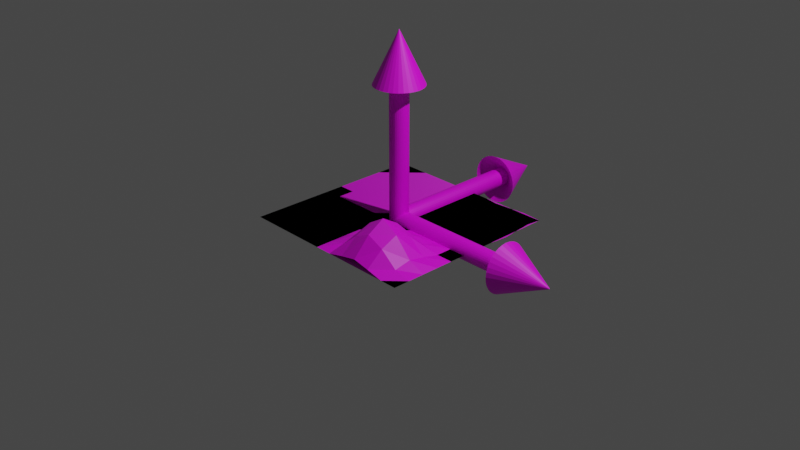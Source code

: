 # Source: test.blend  (saved by Blender 2.92.15; exported with 4.5.12 LTS)
import bpy
from mathutils import Matrix  # noqa: F401  (used for matrix-valued properties, if any)

bpy.ops.wm.read_factory_settings(use_empty=True)
scene = bpy.context.scene
scene.name = 'Scene'

# ---- collections
col_collection = bpy.data.collections.new('Collection'); scene.collection.children.link(col_collection)

# ---- images (referenced by path relative to the original .blend; pixels are not part of the script)
import os
ASSET_DIR = os.environ.get("B2B_ASSET_DIR", "")  # directory of the original .blend (textures are referenced by path, not embedded)
HERE = os.path.dirname(os.path.abspath(__file__))  # packed textures are extracted next to this script under _unpacked/

def load_image(name, relpath, width, height, colorspace="sRGB"):
    """Load a texture the original file referenced (path relative to the .blend, or extracted next to this script)."""
    p = next((c for c in (os.path.join(HERE, relpath), os.path.join(ASSET_DIR, relpath)) if relpath and os.path.exists(c)), "")
    if p:
        img = bpy.data.images.load(p, check_existing=True)
        img.name = name
    else:  # same state as the original file: an image datablock whose file is absent (Cycles renders it pink)
        img = bpy.data.images.new(name, width, height)
        img.source = "FILE"
        img.filepath = "//" + (relpath or name)
    img.colorspace_settings.name = colorspace
    return img
img_normalstestdiffuse = load_image('NormalsTestDiffuse', 'NormalsTestDiffuse.png', 1024, 1024, 'sRGB')
img_normalstestnormals = load_image('NormalsTestNormals', 'NormalsTestNormals.png', 1024, 1024, 'sRGB')
img_uvtest = load_image('UVTest', 'UVTest.png', 1024, 1024, 'sRGB')
img_axistexture = load_image('AxisTexture', 'AxisTexture.png', 1024, 1024, 'sRGB')

# ---- materials (node trees are filled in below, after node groups)
mat_material = bpy.data.materials.new('Material')
mat_material.use_transparent_shadow = False
mat_uvmaterial = bpy.data.materials.new('UvMaterial')
mat_uvmaterial.use_transparent_shadow = False
mat_axismaterial = bpy.data.materials.new('AxisMaterial')
mat_axismaterial.use_transparent_shadow = False

# ---- material node trees
mat_material.use_nodes = True; mat_material.node_tree.nodes.clear()
_N = mat_material.node_tree.nodes; _L = mat_material.node_tree.links
n0 = _N.new('ShaderNodeOutputMaterial'); n0.name = 'Material Output'; n0.location = (300, 300)
n1 = _N.new('ShaderNodeTexImage'); n1.name = 'Image Texture'; n1.location = (-370, 164)
n1.image = img_normalstestdiffuse
n2 = _N.new('ShaderNodeBsdfPrincipled'); n2.name = 'Principled BSDF'; n2.location = (10, 300)
n2.distribution = 'GGX'
n2.subsurface_method = 'BURLEY'
n2.inputs[3].default_value = 1.45
n2.inputs[27].default_value = (0.0, 0.0, 0.0, 1.0)
n2.inputs[28].default_value = 1.0
n3 = _N.new('ShaderNodeTexImage'); n3.name = 'Image Texture.001'; n3.location = (-600, -143)
n3.image = img_normalstestnormals
n4 = _N.new('ShaderNodeNormalMap'); n4.name = 'Normal Map'; n4.location = (-297, -140)
_L.new(n2.outputs[0], n0.inputs[0])
_L.new(n1.outputs[0], n2.inputs[0])
_L.new(n3.outputs[0], n4.inputs[1])
_L.new(n4.outputs[0], n2.inputs[5])
n0.is_active_output = True
mat_uvmaterial.use_nodes = True; mat_uvmaterial.node_tree.nodes.clear()
_N = mat_uvmaterial.node_tree.nodes; _L = mat_uvmaterial.node_tree.links
n0 = _N.new('ShaderNodeOutputMaterial'); n0.name = 'Material Output'; n0.location = (300, 300)
n1 = _N.new('ShaderNodeTexImage'); n1.name = 'Image Texture'; n1.location = (-484, 342)
n1.image = img_uvtest
n2 = _N.new('ShaderNodeBsdfPrincipled'); n2.name = 'Principled BSDF'; n2.location = (10, 300)
n2.distribution = 'GGX'
n2.subsurface_method = 'BURLEY'
n2.inputs[3].default_value = 1.45
n2.inputs[27].default_value = (0.0, 0.0, 0.0, 1.0)
n2.inputs[28].default_value = 1.0
_L.new(n2.outputs[0], n0.inputs[0])
_L.new(n1.outputs[0], n2.inputs[0])
n0.is_active_output = True
mat_axismaterial.use_nodes = True; mat_axismaterial.node_tree.nodes.clear()
_N = mat_axismaterial.node_tree.nodes; _L = mat_axismaterial.node_tree.links
n0 = _N.new('ShaderNodeBsdfPrincipled'); n0.name = 'Principled BSDF'; n0.location = (10, 300)
n0.distribution = 'GGX'
n0.subsurface_method = 'BURLEY'
n0.inputs[3].default_value = 1.45
n0.inputs[27].default_value = (0.0, 0.0, 0.0, 1.0)
n0.inputs[28].default_value = 1.0
n1 = _N.new('ShaderNodeOutputMaterial'); n1.name = 'Material Output'; n1.location = (300, 300)
n2 = _N.new('ShaderNodeTexImage'); n2.name = 'Image Texture'; n2.location = (-408, 218)
n2.image = img_axistexture
_L.new(n0.outputs[0], n1.inputs[0])
_L.new(n2.outputs[0], n0.inputs[0])
n1.is_active_output = True

# ---- world
world_world = bpy.data.worlds.new('World'); scene.world = world_world
world_world.use_nodes = True; world_world.node_tree.nodes.clear()
_N = world_world.node_tree.nodes; _L = world_world.node_tree.links
n0 = _N.new('ShaderNodeOutputWorld'); n0.name = 'World Output'; n0.location = (300, 300)
n1 = _N.new('ShaderNodeBackground'); n1.name = 'Background'; n1.location = (10, 300)
n1.inputs[0].default_value = (0.05088, 0.05088, 0.05088, 1.0)
_L.new(n1.outputs[0], n0.inputs[0])
n0.is_active_output = True
world_world.color = (0.05088, 0.05088, 0.05088)
world_world.use_sun_shadow = False
world_world.sun_shadow_jitter_overblur = 0.0

# ---- cameras
cam_camera = bpy.data.cameras.new('Camera')
cam_camera.clip_end = 100.0
cam_camera.ortho_scale = 7.314

# ---- lights
light_light = bpy.data.lights.new('Light', 'POINT')
light_light.transmission_factor = 0.0
light_light.energy = 1000.0
light_light.shadow_soft_size = 0.1
light_light.shadow_maximum_resolution = 0.006
light_light.use_absolute_resolution = True

# ---- meshes
me_plane_001 = bpy.data.meshes.new('Plane.001')
me_plane_001.from_pydata([(-1.0, -1.0, 0.0), (1.0, -1.0, 0.0), (-1.0, 1.0, 0.0), (1.0, 1.0, 0.0)], [], [(0, 1, 3, 2)])
_uv = me_plane_001.uv_layers.new(name='UVMap')
_uv.uv.foreach_set('vector', [0.0, 0.0, 1.0, 0.0, 1.0, 1.0, 0.0, 1.0])
me_plane_001.materials.append(mat_material)
me_plane_001.use_remesh_fix_poles = True
me_plane_001.use_remesh_preserve_attributes = False
me_plane_001.use_mirror_vertex_groups = False
me_plane_001.update()
me_plane = bpy.data.meshes.new('Plane')
me_plane.from_pydata([(-1.0, -1.0, 0.0), (1.0, -1.0, 0.0), (-1.0, 1.0, 0.0), (1.0, 1.0, 0.0), (-1.0, 0.8182, 0.0), (-1.0, 0.6364, 0.0), (-1.0, 0.4545, 0.0), (-1.0, 0.2727, 0.0), (-1.0, 0.09091, 0.0), (-1.0, -0.09091, 0.0), (-1.0, -0.2727, 0.0), (-1.0, -0.4545, 0.0), (-1.0, -0.6364, 0.0), (-1.0, -0.8182, 0.0), (-0.8182, -1.0, 0.0), (-0.6364, -1.0, 0.0), (-0.4545, -1.0, 0.0), (-0.2727, -1.0, 0.0), (-0.09091, -1.0, 0.0), (0.09091, -1.0, 0.0), (0.2727, -1.0, 0.04226), (0.4545, -1.0, 0.07775), (0.6364, -1.0, 0.04226), (0.8182, -1.0, 0.0), (1.0, -0.8182, 0.0), (1.0, -0.6364, 0.0), (1.0, -0.4545, 0.0), (1.0, -0.2727, 0.0), (1.0, -0.09091, 0.0), (1.0, 0.09091, 0.0), (1.0, 0.2727, 0.0), (1.015, 0.4871, 0.0), (0.9953, 0.6947, 0.0), (0.9827, 0.8493, 0.0), (0.7857, 1.015, 0.0), (0.578, 0.9953, 0.0), (0.4234, 0.9827, 0.0), (0.2727, 1.0, 0.0), (0.09091, 1.0, 0.0), (-0.09091, 1.0, 0.0), (-0.2727, 1.0, 0.0), (-0.4545, 1.0, 0.0), (-0.6364, 1.0, 0.0), (-0.8182, 1.0, 0.0), (-0.8182, -0.8182, 0.0), (-0.8182, -0.6364, 0.0), (-0.8182, -0.4545, 0.0), (-0.8182, -0.2727, 0.0), (-0.8182, -0.09091, 0.0), (-0.8182, 0.09091, 0.0), (-0.8182, 0.2727, -0.03096), (-0.8182, 0.4545, -0.05697), (-0.8182, 0.6364, -0.03096), (-0.8182, 0.8182, 0.0), (-0.6364, -0.8182, 0.0), (-0.6364, -0.6364, 0.0), (-0.6364, -0.4545, 0.0), (-0.6364, -0.2727, 0.0), (-0.6364, -0.09091, 0.0), (-0.6364, 0.09091, -0.03096), (-0.6364, 0.2727, -0.1384), (-0.6364, 0.4545, -0.1978), (-0.6364, 0.6364, -0.1384), (-0.6364, 0.8182, -0.03096), (-0.4545, -0.8182, 0.0), (-0.4545, -0.6364, 0.0), (-0.4545, -0.4545, 0.0), (-0.4545, -0.2727, 0.0), (-0.4545, -0.09091, 0.0), (-0.4545, 0.09091, -0.05697), (-0.4545, 0.2727, -0.1978), (-0.4545, 0.4545, -0.2776), (-0.4545, 0.6364, -0.1978), (-0.4545, 0.8182, -0.05697), (-0.2727, -0.8182, 0.0), (-0.2727, -0.6364, 0.0), (-0.2727, -0.4545, 0.0), (-0.2727, -0.2727, 0.0), (-0.2727, -0.09091, 0.0), (-0.2727, 0.09091, -0.03096), (-0.2727, 0.2727, -0.1384), (-0.2727, 0.4545, -0.1978), (-0.2727, 0.6364, -0.1384), (-0.2727, 0.8182, -0.03096), (-0.09091, -0.8182, 0.0), (-0.09091, -0.6364, 0.0), (-0.09091, -0.4545, 0.0), (-0.09091, -0.2727, 0.0), (-0.09091, -0.09091, 0.0), (-0.09091, 0.09091, 0.0), (-0.09091, 0.2727, -0.03096), (-0.09091, 0.4545, -0.05697), (-0.09091, 0.6364, -0.03096), (-0.09091, 0.8182, 0.0), (0.09091, -0.8182, 0.04226), (0.09091, -0.6364, 0.07775), (0.09091, -0.4545, 0.04226), (0.09091, -0.2727, 0.0), (0.09091, -0.09091, 0.0), (0.09091, 0.09091, 0.0), (0.09091, 0.2727, 0.0), (0.09091, 0.4545, 0.0), (0.09091, 0.6364, 0.0), (0.09091, 0.8182, 0.0), (0.2727, -0.8182, 0.1888), (0.2727, -0.6364, 0.2699), (0.2727, -0.4545, 0.1888), (0.2727, -0.2727, 0.04226), (0.2727, -0.09091, 0.0), (0.2727, 0.09091, 0.0), (0.2727, 0.2727, 0.0), (0.29, 0.4234, 0.0), (0.2774, 0.578, 0.0), (0.2582, 0.7857, 0.0), (0.4545, -0.8182, 0.2699), (0.4545, -0.6364, 0.3789), (0.4545, -0.4545, 0.2699), (0.4545, -0.2727, 0.07775), (0.4545, -0.09091, 0.0), (0.4545, 0.09091, 0.0), (0.4871, 0.2582, 0.0), (0.5377, 0.3989, 0.0), (0.4823, 0.5399, 0.0), (0.3989, 0.7351, 0.0), (0.6364, -0.8182, 0.1888), (0.6364, -0.6364, 0.2699), (0.6364, -0.4545, 0.1888), (0.6364, -0.2727, 0.04226), (0.6364, -0.09091, 0.0), (0.6364, 0.09091, 0.0), (0.6947, 0.2774, 0.0), (0.7329, 0.4823, 0.0), (0.6364, 0.6364, 0.0), (0.5399, 0.7905, 0.0), (0.8182, -0.8182, 0.04226), (0.8182, -0.6364, 0.07775), (0.8182, -0.4545, 0.04226), (0.8182, -0.2727, 0.0), (0.8182, -0.09091, 0.0), (0.8182, 0.09091, 0.0), (0.8493, 0.29, 0.0), (0.8738, 0.5377, 0.0), (0.7905, 0.7329, 0.0), (0.7351, 0.8738, 0.0)], [], [(143, 33, 3, 34), (4, 53, 43, 2), (53, 63, 42, 43), (63, 73, 41, 42), (73, 83, 40, 41), (83, 93, 39, 40), (93, 103, 38, 39), (103, 113, 37, 38), (113, 123, 36, 37), (123, 133, 35, 36), (133, 143, 34, 35), (0, 14, 44, 13), (13, 44, 45, 12), (12, 45, 46, 11), (11, 46, 47, 10), (10, 47, 48, 9), (9, 48, 49, 8), (8, 49, 50, 7), (7, 50, 51, 6), (6, 51, 52, 5), (5, 52, 53, 4), (14, 15, 54, 44), (44, 54, 55, 45), (45, 55, 56, 46), (46, 56, 57, 47), (47, 57, 58, 48), (48, 58, 59, 49), (49, 59, 60, 50), (50, 60, 61, 51), (51, 61, 62, 52), (52, 62, 63, 53), (15, 16, 64, 54), (54, 64, 65, 55), (55, 65, 66, 56), (56, 66, 67, 57), (57, 67, 68, 58), (58, 68, 69, 59), (59, 69, 70, 60), (60, 70, 71, 61), (61, 71, 72, 62), (62, 72, 73, 63), (16, 17, 74, 64), (64, 74, 75, 65), (65, 75, 76, 66), (66, 76, 77, 67), (67, 77, 78, 68), (68, 78, 79, 69), (69, 79, 80, 70), (70, 80, 81, 71), (71, 81, 82, 72), (72, 82, 83, 73), (17, 18, 84, 74), (74, 84, 85, 75), (75, 85, 86, 76), (76, 86, 87, 77), (77, 87, 88, 78), (78, 88, 89, 79), (79, 89, 90, 80), (80, 90, 91, 81), (81, 91, 92, 82), (82, 92, 93, 83), (18, 19, 94, 84), (84, 94, 95, 85), (85, 95, 96, 86), (86, 96, 97, 87), (87, 97, 98, 88), (88, 98, 99, 89), (89, 99, 100, 90), (90, 100, 101, 91), (91, 101, 102, 92), (92, 102, 103, 93), (19, 20, 104, 94), (94, 104, 105, 95), (95, 105, 106, 96), (96, 106, 107, 97), (97, 107, 108, 98), (98, 108, 109, 99), (99, 109, 110, 100), (100, 110, 111, 101), (101, 111, 112, 102), (102, 112, 113, 103), (20, 21, 114, 104), (104, 114, 115, 105), (105, 115, 116, 106), (106, 116, 117, 107), (107, 117, 118, 108), (108, 118, 119, 109), (109, 119, 120, 110), (110, 120, 121, 111), (111, 121, 122, 112), (112, 122, 123, 113), (21, 22, 124, 114), (114, 124, 125, 115), (115, 125, 126, 116), (116, 126, 127, 117), (117, 127, 128, 118), (118, 128, 129, 119), (119, 129, 130, 120), (120, 130, 131, 121), (121, 131, 132, 122), (122, 132, 133, 123), (22, 23, 134, 124), (124, 134, 135, 125), (125, 135, 136, 126), (126, 136, 137, 127), (127, 137, 138, 128), (128, 138, 139, 129), (129, 139, 140, 130), (130, 140, 141, 131), (131, 141, 142, 132), (132, 142, 143, 133), (23, 1, 24, 134), (134, 24, 25, 135), (135, 25, 26, 136), (136, 26, 27, 137), (137, 27, 28, 138), (138, 28, 29, 139), (139, 29, 30, 140), (140, 30, 31, 141), (141, 31, 32, 142), (142, 32, 33, 143)])
_uv = me_plane.uv_layers.new(name='UVMap')
_uv.uv.foreach_set('vector', [0.9091, 0.9091, 1.0, 0.9091, 1.0, 1.0, 0.9091, 1.0, 0.0, 0.9091, 0.09091, 0.9091, 0.09091, 1.0, 0.0, 1.0, 0.09091, 0.9091, 0.1818, 0.9091, 0.1818, 1.0, 0.09091, 1.0, 0.1818, 0.9091, 0.2727, 0.9091, 0.2727, 1.0, 0.1818, 1.0, 0.2727, 0.9091, 0.3636, 0.9091, 0.3636, 1.0, 0.2727, 1.0, 0.3636, 0.9091, 0.4545, 0.9091, 0.4545, 1.0, 0.3636, 1.0, 0.4545, 0.9091, 0.5455, 0.9091, 0.5455, 1.0, 0.4545, 1.0, 0.5455, 0.9091, 0.6364, 0.9091, 0.6364, 1.0, 0.5455, 1.0, 0.6364, 0.9091, 0.7273, 0.9091, 0.7273, 1.0, 0.6364, 1.0, 0.7273, 0.9091, 0.8182, 0.9091, 0.8182, 1.0, 0.7273, 1.0, 0.8182, 0.9091, 0.9091, 0.9091, 0.9091, 1.0, 0.8182, 1.0, 0.0, 0.0, 0.09091, 0.0, 0.09091, 0.09091, 0.0, 0.09091, 0.0, 0.09091, 0.09091, 0.09091, 0.09091, 0.1818, 0.0, 0.1818, 0.0, 0.1818, 0.09091, 0.1818, 0.09091, 0.2727, 0.0, 0.2727, 0.0, 0.2727, 0.09091, 0.2727, 0.09091, 0.3636, 0.0, 0.3636, 0.0, 0.3636, 0.09091, 0.3636, 0.09091, 0.4545, 0.0, 0.4545, 0.0, 0.4545, 0.09091, 0.4545, 0.09091, 0.5455, 0.0, 0.5455, 0.0, 0.5455, 0.09091, 0.5455, 0.09091, 0.6364, 0.0, 0.6364, 0.0, 0.6364, 0.09091, 0.6364, 0.09091, 0.7273, 0.0, 0.7273, 0.0, 0.7273, 0.09091, 0.7273, 0.09091, 0.8182, 0.0, 0.8182, 0.0, 0.8182, 0.09091, 0.8182, 0.09091, 0.9091, 0.0, 0.9091, 0.09091, 0.0, 0.1818, 0.0, 0.1818, 0.09091, 0.09091, 0.09091, 0.09091, 0.09091, 0.1818, 0.09091, 0.1818, 0.1818, 0.09091, 0.1818, 0.09091, 0.1818, 0.1818, 0.1818, 0.1818, 0.2727, 0.09091, 0.2727, 0.09091, 0.2727, 0.1818, 0.2727, 0.1818, 0.3636, 0.09091, 0.3636, 0.09091, 0.3636, 0.1818, 0.3636, 0.1818, 0.4545, 0.09091, 0.4545, 0.09091, 0.4545, 0.1818, 0.4545, 0.1818, 0.5455, 0.09091, 0.5455, 0.09091, 0.5455, 0.1818, 0.5455, 0.1818, 0.6364, 0.09091, 0.6364, 0.09091, 0.6364, 0.1818, 0.6364, 0.1818, 0.7273, 0.09091, 0.7273, 0.09091, 0.7273, 0.1818, 0.7273, 0.1818, 0.8182, 0.09091, 0.8182, 0.09091, 0.8182, 0.1818, 0.8182, 0.1818, 0.9091, 0.09091, 0.9091, 0.1818, 0.0, 0.2727, 0.0, 0.2727, 0.09091, 0.1818, 0.09091, 0.1818, 0.09091, 0.2727, 0.09091, 0.2727, 0.1818, 0.1818, 0.1818, 0.1818, 0.1818, 0.2727, 0.1818, 0.2727, 0.2727, 0.1818, 0.2727, 0.1818, 0.2727, 0.2727, 0.2727, 0.2727, 0.3636, 0.1818, 0.3636, 0.1818, 0.3636, 0.2727, 0.3636, 0.2727, 0.4545, 0.1818, 0.4545, 0.1818, 0.4545, 0.2727, 0.4545, 0.2727, 0.5455, 0.1818, 0.5455, 0.1818, 0.5455, 0.2727, 0.5455, 0.2727, 0.6364, 0.1818, 0.6364, 0.1818, 0.6364, 0.2727, 0.6364, 0.2727, 0.7273, 0.1818, 0.7273, 0.1818, 0.7273, 0.2727, 0.7273, 0.2727, 0.8182, 0.1818, 0.8182, 0.1818, 0.8182, 0.2727, 0.8182, 0.2727, 0.9091, 0.1818, 0.9091, 0.2727, 0.0, 0.3636, 0.0, 0.3636, 0.09091, 0.2727, 0.09091, 0.2727, 0.09091, 0.3636, 0.09091, 0.3636, 0.1818, 0.2727, 0.1818, 0.2727, 0.1818, 0.3636, 0.1818, 0.3636, 0.2727, 0.2727, 0.2727, 0.2727, 0.2727, 0.3636, 0.2727, 0.3636, 0.3636, 0.2727, 0.3636, 0.2727, 0.3636, 0.3636, 0.3636, 0.3636, 0.4545, 0.2727, 0.4545, 0.2727, 0.4545, 0.3636, 0.4545, 0.3636, 0.5455, 0.2727, 0.5455, 0.2727, 0.5455, 0.3636, 0.5455, 0.3636, 0.6364, 0.2727, 0.6364, 0.2727, 0.6364, 0.3636, 0.6364, 0.3636, 0.7273, 0.2727, 0.7273, 0.2727, 0.7273, 0.3636, 0.7273, 0.3636, 0.8182, 0.2727, 0.8182, 0.2727, 0.8182, 0.3636, 0.8182, 0.3636, 0.9091, 0.2727, 0.9091, 0.3636, 0.0, 0.4545, 0.0, 0.4545, 0.09091, 0.3636, 0.09091, 0.3636, 0.09091, 0.4545, 0.09091, 0.4545, 0.1818, 0.3636, 0.1818, 0.3636, 0.1818, 0.4545, 0.1818, 0.4545, 0.2727, 0.3636, 0.2727, 0.3636, 0.2727, 0.4545, 0.2727, 0.4545, 0.3636, 0.3636, 0.3636, 0.3636, 0.3636, 0.4545, 0.3636, 0.4545, 0.4545, 0.3636, 0.4545, 0.3636, 0.4545, 0.4545, 0.4545, 0.4545, 0.5455, 0.3636, 0.5455, 0.3636, 0.5455, 0.4545, 0.5455, 0.4545, 0.6364, 0.3636, 0.6364, 0.3636, 0.6364, 0.4545, 0.6364, 0.4545, 0.7273, 0.3636, 0.7273, 0.3636, 0.7273, 0.4545, 0.7273, 0.4545, 0.8182, 0.3636, 0.8182, 0.3636, 0.8182, 0.4545, 0.8182, 0.4545, 0.9091, 0.3636, 0.9091, 0.4545, 0.0, 0.5455, 0.0, 0.5455, 0.09091, 0.4545, 0.09091, 0.4545, 0.09091, 0.5455, 0.09091, 0.5455, 0.1818, 0.4545, 0.1818, 0.4545, 0.1818, 0.5455, 0.1818, 0.5455, 0.2727, 0.4545, 0.2727, 0.4545, 0.2727, 0.5455, 0.2727, 0.5455, 0.3636, 0.4545, 0.3636, 0.4545, 0.3636, 0.5455, 0.3636, 0.5455, 0.4545, 0.4545, 0.4545, 0.4545, 0.4545, 0.5455, 0.4545, 0.5455, 0.5455, 0.4545, 0.5455, 0.4545, 0.5455, 0.5455, 0.5455, 0.5455, 0.6364, 0.4545, 0.6364, 0.4545, 0.6364, 0.5455, 0.6364, 0.5455, 0.7273, 0.4545, 0.7273, 0.4545, 0.7273, 0.5455, 0.7273, 0.5455, 0.8182, 0.4545, 0.8182, 0.4545, 0.8182, 0.5455, 0.8182, 0.5455, 0.9091, 0.4545, 0.9091, 0.5455, 0.0, 0.6364, 0.0, 0.6364, 0.09091, 0.5455, 0.09091, 0.5455, 0.09091, 0.6364, 0.09091, 0.6364, 0.1818, 0.5455, 0.1818, 0.5455, 0.1818, 0.6364, 0.1818, 0.6364, 0.2727, 0.5455, 0.2727, 0.5455, 0.2727, 0.6364, 0.2727, 0.6364, 0.3636, 0.5455, 0.3636, 0.5455, 0.3636, 0.6364, 0.3636, 0.6364, 0.4545, 0.5455, 0.4545, 0.5455, 0.4545, 0.6364, 0.4545, 0.6364, 0.5455, 0.5455, 0.5455, 0.5455, 0.5455, 0.6364, 0.5455, 0.6364, 0.6364, 0.5455, 0.6364, 0.5455, 0.6364, 0.6364, 0.6364, 0.6364, 0.7273, 0.5455, 0.7273, 0.5455, 0.7273, 0.6364, 0.7273, 0.6364, 0.8182, 0.5455, 0.8182, 0.5455, 0.8182, 0.6364, 0.8182, 0.6364, 0.9091, 0.5455, 0.9091, 0.6364, 0.0, 0.7273, 0.0, 0.7273, 0.09091, 0.6364, 0.09091, 0.6364, 0.09091, 0.7273, 0.09091, 0.7273, 0.1818, 0.6364, 0.1818, 0.6364, 0.1818, 0.7273, 0.1818, 0.7273, 0.2727, 0.6364, 0.2727, 0.6364, 0.2727, 0.7273, 0.2727, 0.7273, 0.3636, 0.6364, 0.3636, 0.6364, 0.3636, 0.7273, 0.3636, 0.7273, 0.4545, 0.6364, 0.4545, 0.6364, 0.4545, 0.7273, 0.4545, 0.7273, 0.5455, 0.6364, 0.5455, 0.6364, 0.5455, 0.7273, 0.5455, 0.7273, 0.6364, 0.6364, 0.6364, 0.6364, 0.6364, 0.7273, 0.6364, 0.7273, 0.7273, 0.6364, 0.7273, 0.6364, 0.7273, 0.7273, 0.7273, 0.7273, 0.8182, 0.6364, 0.8182, 0.6364, 0.8182, 0.7273, 0.8182, 0.7273, 0.9091, 0.6364, 0.9091, 0.7273, 0.0, 0.8182, 0.0, 0.8182, 0.09091, 0.7273, 0.09091, 0.7273, 0.09091, 0.8182, 0.09091, 0.8182, 0.1818, 0.7273, 0.1818, 0.7273, 0.1818, 0.8182, 0.1818, 0.8182, 0.2727, 0.7273, 0.2727, 0.7273, 0.2727, 0.8182, 0.2727, 0.8182, 0.3636, 0.7273, 0.3636, 0.7273, 0.3636, 0.8182, 0.3636, 0.8182, 0.4545, 0.7273, 0.4545, 0.7273, 0.4545, 0.8182, 0.4545, 0.8182, 0.5455, 0.7273, 0.5455, 0.7273, 0.5455, 0.8182, 0.5455, 0.8182, 0.6364, 0.7273, 0.6364, 0.7273, 0.6364, 0.8182, 0.6364, 0.8182, 0.7273, 0.7273, 0.7273, 0.7273, 0.7273, 0.8182, 0.7273, 0.8182, 0.8182, 0.7273, 0.8182, 0.7273, 0.8182, 0.8182, 0.8182, 0.8182, 0.9091, 0.7273, 0.9091, 0.8182, 0.0, 0.9091, 0.0, 0.9091, 0.09091, 0.8182, 0.09091, 0.8182, 0.09091, 0.9091, 0.09091, 0.9091, 0.1818, 0.8182, 0.1818, 0.8182, 0.1818, 0.9091, 0.1818, 0.9091, 0.2727, 0.8182, 0.2727, 0.8182, 0.2727, 0.9091, 0.2727, 0.9091, 0.3636, 0.8182, 0.3636, 0.8182, 0.3636, 0.9091, 0.3636, 0.9091, 0.4545, 0.8182, 0.4545, 0.8182, 0.4545, 0.9091, 0.4545, 0.9091, 0.5455, 0.8182, 0.5455, 0.8182, 0.5455, 0.9091, 0.5455, 0.9091, 0.6364, 0.8182, 0.6364, 0.8182, 0.6364, 0.9091, 0.6364, 0.9091, 0.7273, 0.8182, 0.7273, 0.8182, 0.7273, 0.9091, 0.7273, 0.9091, 0.8182, 0.8182, 0.8182, 0.8182, 0.8182, 0.9091, 0.8182, 0.9091, 0.9091, 0.8182, 0.9091, 0.9091, 0.0, 1.0, 0.0, 1.0, 0.09091, 0.9091, 0.09091, 0.9091, 0.09091, 1.0, 0.09091, 1.0, 0.1818, 0.9091, 0.1818, 0.9091, 0.1818, 1.0, 0.1818, 1.0, 0.2727, 0.9091, 0.2727, 0.9091, 0.2727, 1.0, 0.2727, 1.0, 0.3636, 0.9091, 0.3636, 0.9091, 0.3636, 1.0, 0.3636, 1.0, 0.4545, 0.9091, 0.4545, 0.9091, 0.4545, 1.0, 0.4545, 1.0, 0.5455, 0.9091, 0.5455, 0.9091, 0.5455, 1.0, 0.5455, 1.0, 0.6364, 0.9091, 0.6364, 0.9091, 0.6364, 1.0, 0.6364, 1.0, 0.7273, 0.9091, 0.7273, 0.9091, 0.7273, 1.0, 0.7273, 1.0, 0.8182, 0.9091, 0.8182, 0.9091, 0.8182, 1.0, 0.8182, 1.0, 0.9091, 0.9091, 0.9091])
me_plane.materials.append(mat_uvmaterial)
me_plane.use_remesh_fix_poles = True
me_plane.use_remesh_preserve_attributes = False
me_plane.use_mirror_vertex_groups = False
me_plane.update()
me_cylinder = bpy.data.meshes.new('Cylinder')
me_cylinder.from_pydata([(0.0, 0.1, -0.003085), (0.0, 0.1, 1.541), (0.01951, 0.09808, -0.003085), (0.01951, 0.09808, 1.541), (0.03827, 0.09239, -0.003085), (0.03827, 0.09239, 1.541), (0.05556, 0.08315, -0.003085), (0.05556, 0.08315, 1.541), (0.07071, 0.07071, -0.003085), (0.07071, 0.07071, 1.541), (0.08315, 0.05556, -0.003085), (0.08315, 0.05556, 1.541), (0.09239, 0.03827, -0.003085), (0.09239, 0.03827, 1.541), (0.09808, 0.01951, -0.003085), (0.09808, 0.01951, 1.541), (0.1, 7.55e-09, -0.003085), (0.1, 7.55e-09, 1.541), (0.09808, -0.01951, -0.003085), (0.09808, -0.01951, 1.541), (0.09239, -0.03827, -0.003085), (0.09239, -0.03827, 1.541), (0.08315, -0.05556, -0.003085), (0.08315, -0.05556, 1.541), (0.07071, -0.07071, -0.003085), (0.07071, -0.07071, 1.541), (0.05556, -0.08315, -0.003085), (0.05556, -0.08315, 1.541), (0.03827, -0.09239, -0.003085), (0.03827, -0.09239, 1.541), (0.01951, -0.09808, -0.003085), (0.01951, -0.09808, 1.541), (-3.258e-08, -0.1, -0.003085), (-3.258e-08, -0.1, 1.541), (-0.01951, -0.09808, -0.003085), (-0.01951, -0.09808, 1.541), (-0.03827, -0.09239, -0.003085), (-0.03827, -0.09239, 1.541), (-0.05556, -0.08315, -0.003085), (-0.05556, -0.08315, 1.541), (-0.07071, -0.07071, -0.003085), (-0.07071, -0.07071, 1.541), (-0.08315, -0.05556, -0.003085), (-0.08315, -0.05556, 1.541), (-0.09239, -0.03827, -0.003085), (-0.09239, -0.03827, 1.541), (-0.09808, -0.01951, -0.003085), (-0.09808, -0.01951, 1.541), (-0.1, 9.656e-08, -0.003085), (-0.1, 9.656e-08, 1.541), (-0.09808, 0.01951, -0.003085), (-0.09808, 0.01951, 1.541), (-0.09239, 0.03827, -0.003085), (-0.09239, 0.03827, 1.541), (-0.08315, 0.05556, -0.003085), (-0.08315, 0.05556, 1.541), (-0.07071, 0.07071, -0.003085), (-0.07071, 0.07071, 1.541), (-0.05556, 0.08315, -0.003085), (-0.05556, 0.08315, 1.541), (-0.03827, 0.09239, -0.003085), (-0.03827, 0.09239, 1.541), (-0.01951, 0.09808, -0.003085), (-0.01951, 0.09808, 1.541), (-2.968e-08, 0.263, 1.431), (0.05131, 0.2579, 1.431), (0.1006, 0.243, 1.431), (0.1461, 0.2187, 1.431), (0.186, 0.186, 1.431), (0.2187, 0.1461, 1.431), (0.243, 0.1006, 1.431), (0.2579, 0.05131, 1.431), (0.263, -2.72e-08, 1.431), (0.2579, -0.05131, 1.431), (0.243, -0.1006, 1.431), (0.2187, -0.1461, 1.431), (0.186, -0.186, 1.431), (0.1461, -0.2187, 1.431), (0.1006, -0.243, 1.431), (0.05131, -0.2579, 1.431), (-1.154e-07, -0.263, 1.431), (-0.05131, -0.2579, 1.431), (-0.1006, -0.243, 1.431), (-0.1461, -0.2187, 1.431), (-0.186, -0.186, 1.431), (-0.2187, -0.1461, 1.431), (-0.243, -0.1006, 1.431), (-0.2579, -0.05131, 1.431), (-0.263, 2.069e-07, 1.431), (-0.2579, 0.05131, 1.431), (-0.243, 0.1006, 1.431), (-0.2187, 0.1461, 1.431), (-0.186, 0.186, 1.431), (-0.1461, 0.2187, 1.431), (-0.1006, 0.243, 1.431), (-0.05131, 0.2579, 1.431), (5.928e-08, 2.974e-08, 1.977), (0.0, -0.003085, -0.1), (0.0, 1.541, -0.1), (0.01951, -0.003085, -0.09808), (0.01951, 1.541, -0.09808), (0.03827, -0.003085, -0.09239), (0.03827, 1.541, -0.09239), (0.05556, -0.003085, -0.08315), (0.05556, 1.541, -0.08315), (0.07071, -0.003085, -0.07071), (0.07071, 1.541, -0.07071), (0.08315, -0.003085, -0.05556), (0.08315, 1.541, -0.05556), (0.09239, -0.003085, -0.03827), (0.09239, 1.541, -0.03827), (0.09808, -0.003085, -0.01951), (0.09808, 1.541, -0.01951), (0.1, -0.003085, -7.451e-09), (0.1, 1.541, -1.192e-07), (0.09808, -0.003085, 0.01951), (0.09808, 1.541, 0.01951), (0.09239, -0.003085, 0.03827), (0.09239, 1.541, 0.03827), (0.08315, -0.003085, 0.05556), (0.08315, 1.541, 0.05556), (0.07071, -0.003085, 0.07071), (0.07071, 1.541, 0.07071), (0.05556, -0.003085, 0.08315), (0.05556, 1.541, 0.08315), (0.03827, -0.003085, 0.09239), (0.03827, 1.541, 0.09239), (0.01951, -0.003085, 0.09808), (0.01951, 1.541, 0.09808), (-3.258e-08, -0.003085, 0.1), (-3.258e-08, 1.541, 0.1), (-0.01951, -0.003085, 0.09808), (-0.01951, 1.541, 0.09808), (-0.03827, -0.003085, 0.09239), (-0.03827, 1.541, 0.09239), (-0.05556, -0.003085, 0.08315), (-0.05556, 1.541, 0.08315), (-0.07071, -0.003085, 0.07071), (-0.07071, 1.541, 0.07071), (-0.08315, -0.003085, 0.05556), (-0.08315, 1.541, 0.05556), (-0.09239, -0.003085, 0.03827), (-0.09239, 1.541, 0.03827), (-0.09808, -0.003085, 0.01951), (-0.09808, 1.541, 0.01951), (-0.1, -0.003085, -9.639e-08), (-0.1, 1.541, -1.192e-07), (-0.09808, -0.003085, -0.01951), (-0.09808, 1.541, -0.01951), (-0.09239, -0.003085, -0.03827), (-0.09239, 1.541, -0.03827), (-0.08315, -0.003085, -0.05556), (-0.08315, 1.541, -0.05556), (-0.07071, -0.003085, -0.07071), (-0.07071, 1.541, -0.07071), (-0.05556, -0.003085, -0.08315), (-0.05556, 1.541, -0.08315), (-0.03827, -0.003085, -0.09239), (-0.03827, 1.541, -0.09239), (-0.01951, -0.003085, -0.09808), (-0.01951, 1.541, -0.09808), (-2.968e-08, 1.431, -0.263), (0.05131, 1.431, -0.2579), (0.1006, 1.431, -0.243), (0.1461, 1.431, -0.2187), (0.186, 1.431, -0.186), (0.2187, 1.431, -0.1461), (0.243, 1.431, -0.1006), (0.2579, 1.431, -0.05131), (0.263, 1.431, 0.0), (0.2579, 1.431, 0.05131), (0.243, 1.431, 0.1006), (0.2187, 1.431, 0.1461), (0.186, 1.431, 0.186), (0.1461, 1.431, 0.2187), (0.1006, 1.431, 0.243), (0.05131, 1.431, 0.2579), (-1.154e-07, 1.431, 0.263), (-0.05131, 1.431, 0.2579), (-0.1006, 1.431, 0.243), (-0.1461, 1.431, 0.2187), (-0.186, 1.431, 0.186), (-0.2187, 1.431, 0.1461), (-0.243, 1.431, 0.1006), (-0.2579, 1.431, 0.05131), (-0.263, 1.431, -2.384e-07), (-0.2579, 1.431, -0.05131), (-0.243, 1.431, -0.1006), (-0.2187, 1.431, -0.1461), (-0.186, 1.431, -0.186), (-0.1461, 1.431, -0.2187), (-0.1006, 1.431, -0.243), (-0.05131, 1.431, -0.2579), (5.928e-08, 1.977, -1.192e-07), (-0.003085, -5.025e-10, -0.1), (1.541, 2.54e-07, -0.1), (-0.003085, -0.01951, -0.09808), (1.541, -0.01951, -0.09808), (-0.003085, -0.03827, -0.09239), (1.541, -0.03827, -0.09239), (-0.003085, -0.05556, -0.08315), (1.541, -0.05556, -0.08315), (-0.003085, -0.07071, -0.07071), (1.541, -0.07071, -0.07071), (-0.003085, -0.08315, -0.05556), (1.541, -0.08315, -0.05556), (-0.003085, -0.09239, -0.03827), (1.541, -0.09239, -0.03827), (-0.003085, -0.09808, -0.01951), (1.541, -0.09808, -0.01951), (-0.003085, -0.1, -7.451e-09), (1.541, -0.1, -1.192e-07), (-0.003085, -0.09808, 0.01951), (1.541, -0.09808, 0.01951), (-0.003085, -0.09239, 0.03827), (1.541, -0.09239, 0.03827), (-0.003085, -0.08315, 0.05556), (1.541, -0.08315, 0.05556), (-0.003085, -0.07071, 0.07071), (1.541, -0.07071, 0.07071), (-0.003085, -0.05556, 0.08315), (1.541, -0.05556, 0.08315), (-0.003085, -0.03827, 0.09239), (1.541, -0.03827, 0.09239), (-0.003085, -0.01951, 0.09808), (1.541, -0.01951, 0.09808), (-0.003085, 3.209e-08, 0.1), (1.541, 2.54e-07, 0.1), (-0.003085, 0.01951, 0.09808), (1.541, 0.01951, 0.09808), (-0.003085, 0.03827, 0.09239), (1.541, 0.03827, 0.09239), (-0.003085, 0.05556, 0.08315), (1.541, 0.05556, 0.08315), (-0.003085, 0.07071, 0.07071), (1.541, 0.07071, 0.07071), (-0.003085, 0.08315, 0.05556), (1.541, 0.08315, 0.05556), (-0.003085, 0.09239, 0.03827), (1.541, 0.09239, 0.03827), (-0.003085, 0.09808, 0.01951), (1.541, 0.09808, 0.01951), (-0.003085, 0.1, -9.639e-08), (1.541, 0.1, -1.192e-07), (-0.003085, 0.09808, -0.01951), (1.541, 0.09808, -0.01951), (-0.003085, 0.09239, -0.03827), (1.541, 0.09239, -0.03827), (-0.003085, 0.08315, -0.05556), (1.541, 0.08315, -0.05556), (-0.003085, 0.07071, -0.07071), (1.541, 0.07071, -0.07071), (-0.003085, 0.05556, -0.08315), (1.541, 0.05556, -0.08315), (-0.003085, 0.03827, -0.09239), (1.541, 0.03827, -0.09239), (-0.003085, 0.01951, -0.09808), (1.541, 0.01951, -0.09808), (1.431, 2.443e-07, -0.263), (1.431, -0.05131, -0.2579), (1.431, -0.1006, -0.243), (1.431, -0.1461, -0.2187), (1.431, -0.186, -0.186), (1.431, -0.2187, -0.1461), (1.431, -0.243, -0.1006), (1.431, -0.2579, -0.05131), (1.431, -0.263, 0.0), (1.431, -0.2579, 0.05131), (1.431, -0.243, 0.1006), (1.431, -0.2187, 0.1461), (1.431, -0.186, 0.186), (1.431, -0.1461, 0.2187), (1.431, -0.1006, 0.243), (1.431, -0.05131, 0.2579), (1.431, 2.443e-07, 0.263), (1.431, 0.05131, 0.2579), (1.431, 0.1006, 0.243), (1.431, 0.1461, 0.2187), (1.431, 0.186, 0.186), (1.431, 0.2187, 0.1461), (1.431, 0.243, 0.1006), (1.431, 0.2579, 0.05131), (1.431, 0.263, -2.384e-07), (1.431, 0.2579, -0.05131), (1.431, 0.243, -0.1006), (1.431, 0.2187, -0.1461), (1.431, 0.186, -0.186), (1.431, 0.1461, -0.2187), (1.431, 0.1006, -0.243), (1.431, 0.05131, -0.2579), (1.977, 1.728e-07, -1.192e-07)], [], [(0, 1, 3, 2), (2, 3, 5, 4), (4, 5, 7, 6), (6, 7, 9, 8), (8, 9, 11, 10), (10, 11, 13, 12), (12, 13, 15, 14), (14, 15, 17, 16), (16, 17, 19, 18), (18, 19, 21, 20), (20, 21, 23, 22), (22, 23, 25, 24), (24, 25, 27, 26), (26, 27, 29, 28), (28, 29, 31, 30), (30, 31, 33, 32), (32, 33, 35, 34), (34, 35, 37, 36), (36, 37, 39, 38), (38, 39, 41, 40), (40, 41, 43, 42), (42, 43, 45, 44), (44, 45, 47, 46), (46, 47, 49, 48), (48, 49, 51, 50), (50, 51, 53, 52), (52, 53, 55, 54), (54, 55, 57, 56), (56, 57, 59, 58), (58, 59, 61, 60), (21, 19, 73, 74), (60, 61, 63, 62), (62, 63, 1, 0), (0, 2, 4, 6, 8, 10, 12, 14, 16, 18, 20, 22, 24, 26, 28, 30, 32, 34, 36, 38, 40, 42, 44, 46, 48, 50, 52, 54, 56, 58, 60, 62), (65, 64, 96), (39, 37, 82, 83), (57, 55, 91, 92), (13, 11, 69, 70), (31, 29, 78, 79), (49, 47, 87, 88), (5, 3, 65, 66), (23, 21, 74, 75), (41, 39, 83, 84), (59, 57, 92, 93), (15, 13, 70, 71), (33, 31, 79, 80), (51, 49, 88, 89), (7, 5, 66, 67), (25, 23, 75, 76), (43, 41, 84, 85), (61, 59, 93, 94), (17, 15, 71, 72), (35, 33, 80, 81), (53, 51, 89, 90), (9, 7, 67, 68), (27, 25, 76, 77), (45, 43, 85, 86), (63, 61, 94, 95), (19, 17, 72, 73), (37, 35, 81, 82), (55, 53, 90, 91), (11, 9, 68, 69), (29, 27, 77, 78), (47, 45, 86, 87), (3, 1, 64, 65), (1, 63, 95, 64), (92, 91, 96), (79, 78, 96), (66, 65, 96), (93, 92, 96), (80, 79, 96), (67, 66, 96), (94, 93, 96), (81, 80, 96), (68, 67, 96), (95, 94, 96), (82, 81, 96), (69, 68, 96), (64, 95, 96), (83, 82, 96), (70, 69, 96), (84, 83, 96), (71, 70, 96), (85, 84, 96), (72, 71, 96), (86, 85, 96), (73, 72, 96), (87, 86, 96), (74, 73, 96), (88, 87, 96), (75, 74, 96), (89, 88, 96), (76, 75, 96), (90, 89, 96), (77, 76, 96), (91, 90, 96), (78, 77, 96), (97, 98, 100, 99), (99, 100, 102, 101), (101, 102, 104, 103), (103, 104, 106, 105), (105, 106, 108, 107), (107, 108, 110, 109), (109, 110, 112, 111), (111, 112, 114, 113), (113, 114, 116, 115), (115, 116, 118, 117), (117, 118, 120, 119), (119, 120, 122, 121), (121, 122, 124, 123), (123, 124, 126, 125), (125, 126, 128, 127), (127, 128, 130, 129), (129, 130, 132, 131), (131, 132, 134, 133), (133, 134, 136, 135), (135, 136, 138, 137), (137, 138, 140, 139), (139, 140, 142, 141), (141, 142, 144, 143), (143, 144, 146, 145), (145, 146, 148, 147), (147, 148, 150, 149), (149, 150, 152, 151), (151, 152, 154, 153), (153, 154, 156, 155), (155, 156, 158, 157), (118, 116, 170, 171), (157, 158, 160, 159), (159, 160, 98, 97), (97, 99, 101, 103, 105, 107, 109, 111, 113, 115, 117, 119, 121, 123, 125, 127, 129, 131, 133, 135, 137, 139, 141, 143, 145, 147, 149, 151, 153, 155, 157, 159), (162, 161, 193), (136, 134, 179, 180), (154, 152, 188, 189), (110, 108, 166, 167), (128, 126, 175, 176), (146, 144, 184, 185), (102, 100, 162, 163), (120, 118, 171, 172), (138, 136, 180, 181), (156, 154, 189, 190), (112, 110, 167, 168), (130, 128, 176, 177), (148, 146, 185, 186), (104, 102, 163, 164), (122, 120, 172, 173), (140, 138, 181, 182), (158, 156, 190, 191), (114, 112, 168, 169), (132, 130, 177, 178), (150, 148, 186, 187), (106, 104, 164, 165), (124, 122, 173, 174), (142, 140, 182, 183), (160, 158, 191, 192), (116, 114, 169, 170), (134, 132, 178, 179), (152, 150, 187, 188), (108, 106, 165, 166), (126, 124, 174, 175), (144, 142, 183, 184), (100, 98, 161, 162), (98, 160, 192, 161), (189, 188, 193), (176, 175, 193), (163, 162, 193), (190, 189, 193), (177, 176, 193), (164, 163, 193), (191, 190, 193), (178, 177, 193), (165, 164, 193), (192, 191, 193), (179, 178, 193), (166, 165, 193), (161, 192, 193), (180, 179, 193), (167, 166, 193), (181, 180, 193), (168, 167, 193), (182, 181, 193), (169, 168, 193), (183, 182, 193), (170, 169, 193), (184, 183, 193), (171, 170, 193), (185, 184, 193), (172, 171, 193), (186, 185, 193), (173, 172, 193), (187, 186, 193), (174, 173, 193), (188, 187, 193), (175, 174, 193), (194, 195, 197, 196), (196, 197, 199, 198), (198, 199, 201, 200), (200, 201, 203, 202), (202, 203, 205, 204), (204, 205, 207, 206), (206, 207, 209, 208), (208, 209, 211, 210), (210, 211, 213, 212), (212, 213, 215, 214), (214, 215, 217, 216), (216, 217, 219, 218), (218, 219, 221, 220), (220, 221, 223, 222), (222, 223, 225, 224), (224, 225, 227, 226), (226, 227, 229, 228), (228, 229, 231, 230), (230, 231, 233, 232), (232, 233, 235, 234), (234, 235, 237, 236), (236, 237, 239, 238), (238, 239, 241, 240), (240, 241, 243, 242), (242, 243, 245, 244), (244, 245, 247, 246), (246, 247, 249, 248), (248, 249, 251, 250), (250, 251, 253, 252), (252, 253, 255, 254), (215, 213, 267, 268), (254, 255, 257, 256), (256, 257, 195, 194), (194, 196, 198, 200, 202, 204, 206, 208, 210, 212, 214, 216, 218, 220, 222, 224, 226, 228, 230, 232, 234, 236, 238, 240, 242, 244, 246, 248, 250, 252, 254, 256), (259, 258, 290), (233, 231, 276, 277), (251, 249, 285, 286), (207, 205, 263, 264), (225, 223, 272, 273), (243, 241, 281, 282), (199, 197, 259, 260), (217, 215, 268, 269), (235, 233, 277, 278), (253, 251, 286, 287), (209, 207, 264, 265), (227, 225, 273, 274), (245, 243, 282, 283), (201, 199, 260, 261), (219, 217, 269, 270), (237, 235, 278, 279), (255, 253, 287, 288), (211, 209, 265, 266), (229, 227, 274, 275), (247, 245, 283, 284), (203, 201, 261, 262), (221, 219, 270, 271), (239, 237, 279, 280), (257, 255, 288, 289), (213, 211, 266, 267), (231, 229, 275, 276), (249, 247, 284, 285), (205, 203, 262, 263), (223, 221, 271, 272), (241, 239, 280, 281), (197, 195, 258, 259), (195, 257, 289, 258), (286, 285, 290), (273, 272, 290), (260, 259, 290), (287, 286, 290), (274, 273, 290), (261, 260, 290), (288, 287, 290), (275, 274, 290), (262, 261, 290), (289, 288, 290), (276, 275, 290), (263, 262, 290), (258, 289, 290), (277, 276, 290), (264, 263, 290), (278, 277, 290), (265, 264, 290), (279, 278, 290), (266, 265, 290), (280, 279, 290), (267, 266, 290), (281, 280, 290), (268, 267, 290), (282, 281, 290), (269, 268, 290), (283, 282, 290), (270, 269, 290), (284, 283, 290), (271, 270, 290), (285, 284, 290), (272, 271, 290)])
_uv = me_cylinder.uv_layers.new(name='UVMap')
_uv.uv.foreach_set('vector', [0.7632, 0.6567, 0.8703, 0.8386, 0.8834, 0.8278, 0.7428, 0.6702, 0.7428, 0.6702, 0.8834, 0.8278, 0.8941, 0.8146, 0.7254, 0.6874, 0.7254, 0.6874, 0.8941, 0.8146, 0.9021, 0.7996, 0.7118, 0.7077, 0.7118, 0.7077, 0.9021, 0.7996, 0.907, 0.7833, 0.7023, 0.7303, 0.7023, 0.7303, 0.907, 0.7833, 0.9086, 0.7664, 0.6975, 0.7544, 0.6975, 0.7544, 0.9086, 0.7664, 0.9069, 0.7494, 0.6975, 0.7788, 0.6975, 0.7788, 0.9069, 0.7494, 0.902, 0.7332, 0.7023, 0.8029, 0.7023, 0.8029, 0.902, 0.7332, 0.894, 0.7181, 0.7117, 0.8255, 0.7117, 0.8255, 0.894, 0.7181, 0.8832, 0.7049, 0.7254, 0.8458, 0.7254, 0.8458, 0.8832, 0.7049, 0.8701, 0.6941, 0.7428, 0.863, 0.7428, 0.863, 0.8701, 0.6941, 0.8552, 0.686, 0.7632, 0.8765, 0.7632, 0.8765, 0.8552, 0.686, 0.8389, 0.681, 0.7859, 0.8857, 0.7859, 0.8857, 0.8389, 0.681, 0.822, 0.6792, 0.81, 0.8904, 0.81, 0.8904, 0.822, 0.6792, 0.8051, 0.6808, 0.8345, 0.8902, 0.8345, 0.8902, 0.8051, 0.6808, 0.7888, 0.6857, 0.8585, 0.8852, 0.8585, 0.8852, 0.7888, 0.6857, 0.7738, 0.6937, 0.881, 0.8757, 0.881, 0.8757, 0.7738, 0.6937, 0.7607, 0.7045, 0.9013, 0.862, 0.9013, 0.862, 0.7607, 0.7045, 0.75, 0.7177, 0.9185, 0.8446, 0.9185, 0.8446, 0.75, 0.7177, 0.7422, 0.7327, 0.932, 0.8243, 0.932, 0.8243, 0.7422, 0.7327, 0.7375, 0.749, 0.9413, 0.8017, 0.9413, 0.8017, 0.7375, 0.749, 0.7362, 0.7659, 0.946, 0.7778, 0.946, 0.7778, 0.7362, 0.7659, 0.7383, 0.7826, 0.946, 0.7535, 0.946, 0.7535, 0.7383, 0.7826, 0.7437, 0.7986, 0.9413, 0.7296, 0.9413, 0.7296, 0.7437, 0.7986, 0.7512, 0.8137, 0.932, 0.7072, 0.932, 0.7072, 0.7512, 0.8137, 0.7616, 0.827, 0.9184, 0.6871, 0.9184, 0.6871, 0.7616, 0.827, 0.7744, 0.8381, 0.9011, 0.67, 0.9011, 0.67, 0.7744, 0.8381, 0.7892, 0.8463, 0.8808, 0.6565, 0.8808, 0.6565, 0.7892, 0.8463, 0.8054, 0.8515, 0.8582, 0.6473, 0.8582, 0.6473, 0.8054, 0.8515, 0.8222, 0.8533, 0.8342, 0.6426, 0.8342, 0.6426, 0.8222, 0.8533, 0.8391, 0.8516, 0.8098, 0.6426, 0.8518, 0.3616, 0.8558, 0.3678, 0.7962, 0.4171, 0.7836, 0.3983, 0.8098, 0.6426, 0.8391, 0.8516, 0.8553, 0.8467, 0.7858, 0.6474, 0.7858, 0.6474, 0.8553, 0.8467, 0.8703, 0.8386, 0.7632, 0.6567, 0.3228, 0.4781, 0.3259, 0.4708, 0.3303, 0.4642, 0.3359, 0.4586, 0.3424, 0.4542, 0.3498, 0.4512, 0.3575, 0.4496, 0.3654, 0.4496, 0.3732, 0.4512, 0.3805, 0.4542, 0.3871, 0.4586, 0.3927, 0.4642, 0.3971, 0.4708, 0.4001, 0.4781, 0.4017, 0.4859, 0.4017, 0.4938, 0.4001, 0.5015, 0.3971, 0.5088, 0.3927, 0.5154, 0.3871, 0.521, 0.3805, 0.5254, 0.3732, 0.5284, 0.3654, 0.53, 0.3575, 0.53, 0.3498, 0.5284, 0.3424, 0.5254, 0.3359, 0.521, 0.3303, 0.5154, 0.3259, 0.5088, 0.3228, 0.5015, 0.3213, 0.4938, 0.3213, 0.4859, 0.5339, 0.01828, 0.5631, 0.006174, 0.61, 0.1606, 0.8747, 0.3077, 0.8678, 0.3105, 0.831, 0.2424, 0.8518, 0.2337, 0.9228, 0.3406, 0.9214, 0.3333, 0.9955, 0.3105, 0.9999, 0.3327, 0.8739, 0.3801, 0.8812, 0.3816, 0.8739, 0.4587, 0.8518, 0.4543, 0.8522, 0.3259, 0.8493, 0.3327, 0.775, 0.3105, 0.7837, 0.2897, 0.9095, 0.3149, 0.9034, 0.3108, 0.9396, 0.2423, 0.9583, 0.2549, 0.9027, 0.3775, 0.9089, 0.3734, 0.9583, 0.4331, 0.9395, 0.4456, 0.849, 0.3547, 0.8518, 0.3616, 0.7836, 0.3983, 0.775, 0.3774, 0.8819, 0.3063, 0.8747, 0.3077, 0.8518, 0.2337, 0.874, 0.2293, 0.9227, 0.348, 0.9228, 0.3406, 0.9999, 0.3327, 0.9999, 0.3553, 0.8671, 0.3772, 0.8739, 0.3801, 0.8518, 0.4543, 0.8309, 0.4456, 0.8563, 0.3198, 0.8522, 0.3259, 0.7837, 0.2897, 0.7962, 0.2709, 0.9147, 0.3202, 0.9095, 0.3149, 0.9583, 0.2549, 0.9743, 0.2709, 0.8958, 0.3803, 0.9027, 0.3775, 0.9395, 0.4456, 0.9187, 0.4543, 0.8477, 0.3474, 0.849, 0.3547, 0.775, 0.3774, 0.7706, 0.3553, 0.8893, 0.3064, 0.8819, 0.3063, 0.874, 0.2293, 0.8965, 0.2293, 0.9212, 0.3552, 0.9227, 0.348, 0.9999, 0.3553, 0.9955, 0.3774, 0.861, 0.373, 0.8671, 0.3772, 0.8309, 0.4456, 0.8121, 0.4331, 0.8616, 0.3146, 0.8563, 0.3198, 0.7962, 0.2709, 0.8122, 0.2549, 0.9187, 0.3264, 0.9147, 0.3202, 0.9743, 0.2709, 0.9869, 0.2897, 0.8886, 0.3817, 0.8958, 0.3803, 0.9187, 0.4543, 0.8965, 0.4587, 0.8478, 0.34, 0.8477, 0.3474, 0.7706, 0.3553, 0.7706, 0.3327, 0.8966, 0.3079, 0.8893, 0.3064, 0.8965, 0.2293, 0.9187, 0.2337, 0.9183, 0.3621, 0.9212, 0.3552, 0.9955, 0.3774, 0.9869, 0.3983, 0.8558, 0.3678, 0.861, 0.373, 0.8121, 0.4331, 0.7962, 0.4171, 0.8678, 0.3105, 0.8616, 0.3146, 0.8122, 0.2549, 0.831, 0.2424, 0.9214, 0.3333, 0.9187, 0.3264, 0.9869, 0.2897, 0.9955, 0.3105, 0.8812, 0.3816, 0.8886, 0.3817, 0.8965, 0.4587, 0.8739, 0.4587, 0.8493, 0.3327, 0.8478, 0.34, 0.7706, 0.3327, 0.775, 0.3105, 0.9034, 0.3108, 0.8966, 0.3079, 0.9187, 0.2337, 0.9396, 0.2423, 0.9089, 0.3734, 0.9142, 0.3682, 0.9743, 0.4171, 0.9583, 0.4331, 0.9142, 0.3682, 0.9183, 0.3621, 0.9869, 0.3983, 0.9743, 0.4171, 0.6861, 0.01828, 0.7124, 0.03586, 0.61, 0.1606, 0.6258, 0.3213, 0.5941, 0.3213, 0.61, 0.1606, 0.5076, 0.03586, 0.5339, 0.01828, 0.61, 0.1606, 0.6568, 0.006174, 0.6861, 0.01828, 0.61, 0.1606, 0.6568, 0.3151, 0.6258, 0.3213, 0.61, 0.1606, 0.4852, 0.05824, 0.5076, 0.03586, 0.61, 0.1606, 0.6258, 0.0, 0.6568, 0.006174, 0.61, 0.1606, 0.6861, 0.303, 0.6568, 0.3151, 0.61, 0.1606, 0.4676, 0.08455, 0.4852, 0.05824, 0.61, 0.1606, 0.5941, 0.0, 0.6258, 0.0, 0.61, 0.1606, 0.7124, 0.2854, 0.6861, 0.303, 0.61, 0.1606, 0.4555, 0.1138, 0.4676, 0.08455, 0.61, 0.1606, 0.5631, 0.006174, 0.5941, 0.0, 0.61, 0.1606, 0.7347, 0.2631, 0.7124, 0.2854, 0.61, 0.1606, 0.4493, 0.1448, 0.4555, 0.1138, 0.61, 0.1606, 0.7523, 0.2367, 0.7347, 0.2631, 0.61, 0.1606, 0.4493, 0.1765, 0.4493, 0.1448, 0.61, 0.1606, 0.7644, 0.2075, 0.7523, 0.2367, 0.61, 0.1606, 0.4555, 0.2075, 0.4493, 0.1765, 0.61, 0.1606, 0.7706, 0.1765, 0.7644, 0.2075, 0.61, 0.1606, 0.4676, 0.2367, 0.4555, 0.2075, 0.61, 0.1606, 0.7706, 0.1448, 0.7706, 0.1765, 0.61, 0.1606, 0.4852, 0.2631, 0.4676, 0.2367, 0.61, 0.1606, 0.7644, 0.1138, 0.7706, 0.1448, 0.61, 0.1606, 0.5076, 0.2854, 0.4852, 0.2631, 0.61, 0.1606, 0.7523, 0.08455, 0.7644, 0.1138, 0.61, 0.1606, 0.5339, 0.303, 0.5076, 0.2854, 0.61, 0.1606, 0.7347, 0.05824, 0.7523, 0.08455, 0.61, 0.1606, 0.5631, 0.3151, 0.5339, 0.303, 0.61, 0.1606, 0.7124, 0.03586, 0.7347, 0.05824, 0.61, 0.1606, 0.5941, 0.3213, 0.5631, 0.3151, 0.61, 0.1606, 0.1877, 0.2608, 0.2817, 0.1784, 0.2896, 0.1905, 0.1814, 0.253, 0.1814, 0.253, 0.2896, 0.1905, 0.295, 0.2039, 0.1766, 0.2441, 0.1766, 0.2441, 0.295, 0.2039, 0.2978, 0.2181, 0.1738, 0.2344, 0.1738, 0.2344, 0.2978, 0.2181, 0.2977, 0.2325, 0.1729, 0.2244, 0.1729, 0.2244, 0.2977, 0.2325, 0.2948, 0.2467, 0.1741, 0.2144, 0.1741, 0.2144, 0.2948, 0.2467, 0.2893, 0.26, 0.1772, 0.2048, 0.1772, 0.2048, 0.2893, 0.26, 0.2812, 0.272, 0.1822, 0.1961, 0.1822, 0.1961, 0.2812, 0.272, 0.271, 0.2821, 0.1889, 0.1885, 0.1889, 0.1885, 0.271, 0.2821, 0.259, 0.2901, 0.1967, 0.1822, 0.1967, 0.1822, 0.259, 0.2901, 0.2457, 0.2955, 0.2056, 0.1775, 0.2056, 0.1775, 0.2457, 0.2955, 0.2315, 0.2982, 0.2152, 0.1746, 0.2152, 0.1746, 0.2315, 0.2982, 0.2171, 0.2981, 0.2252, 0.1736, 0.2252, 0.1736, 0.2171, 0.2981, 0.203, 0.2952, 0.2353, 0.1746, 0.2353, 0.1746, 0.203, 0.2952, 0.1897, 0.2895, 0.2449, 0.1775, 0.2449, 0.1775, 0.1897, 0.2895, 0.1778, 0.2814, 0.2538, 0.1823, 0.2538, 0.1823, 0.1778, 0.2814, 0.1676, 0.2711, 0.2616, 0.1887, 0.2616, 0.1887, 0.1676, 0.2711, 0.1597, 0.259, 0.268, 0.1965, 0.268, 0.1965, 0.1597, 0.259, 0.1543, 0.2456, 0.2727, 0.2054, 0.2727, 0.2054, 0.1543, 0.2456, 0.1516, 0.2314, 0.2755, 0.215, 0.2755, 0.215, 0.1516, 0.2314, 0.1517, 0.2169, 0.2764, 0.2251, 0.2764, 0.2251, 0.1517, 0.2169, 0.1545, 0.2028, 0.2753, 0.2351, 0.2753, 0.2351, 0.1545, 0.2028, 0.1601, 0.1895, 0.2721, 0.2447, 0.2721, 0.2447, 0.1601, 0.1895, 0.1682, 0.1775, 0.2672, 0.2534, 0.2672, 0.2534, 0.1682, 0.1775, 0.1784, 0.1673, 0.2606, 0.261, 0.2606, 0.261, 0.1784, 0.1673, 0.1904, 0.1594, 0.2526, 0.2671, 0.2526, 0.2671, 0.1904, 0.1594, 0.2037, 0.154, 0.2437, 0.2718, 0.2437, 0.2718, 0.2037, 0.154, 0.2178, 0.1513, 0.2341, 0.2747, 0.2341, 0.2747, 0.2178, 0.1513, 0.2322, 0.1514, 0.2241, 0.2757, 0.2241, 0.2757, 0.2322, 0.1514, 0.2463, 0.1543, 0.2141, 0.2748, 0.2141, 0.2748, 0.2463, 0.1543, 0.2596, 0.16, 0.2044, 0.2719, 0.2457, 0.2955, 0.259, 0.2901, 0.3312, 0.424, 0.2903, 0.441, 0.2044, 0.2719, 0.2596, 0.16, 0.2715, 0.1681, 0.1955, 0.2672, 0.1955, 0.2672, 0.2715, 0.1681, 0.2817, 0.1784, 0.1877, 0.2608, 0.4001, 0.5819, 0.3971, 0.5892, 0.3927, 0.5958, 0.3871, 0.6014, 0.3805, 0.6058, 0.3732, 0.6088, 0.3654, 0.6103, 0.3575, 0.6103, 0.3498, 0.6088, 0.3424, 0.6058, 0.3359, 0.6014, 0.3303, 0.5958, 0.3259, 0.5892, 0.3228, 0.5819, 0.3213, 0.5741, 0.3213, 0.5662, 0.3228, 0.5584, 0.3259, 0.5511, 0.3303, 0.5445, 0.3359, 0.539, 0.3424, 0.5346, 0.3498, 0.5315, 0.3575, 0.53, 0.3654, 0.53, 0.3732, 0.5315, 0.3805, 0.5346, 0.3871, 0.539, 0.3927, 0.5445, 0.3971, 0.5511, 0.4001, 0.5584, 0.4017, 0.5662, 0.4017, 0.5741, 0.7706, 0.4978, 0.7644, 0.5288, 0.61, 0.4819, 0.1516, 0.2314, 0.1543, 0.2456, 0.008571, 0.2901, 0.0, 0.2467, 0.2322, 0.1514, 0.2178, 0.1513, 0.2025, 9.779e-06, 0.2468, 0.0, 0.2893, 0.26, 0.2948, 0.2467, 0.4407, 0.2903, 0.4238, 0.3312, 0.1778, 0.2814, 0.1897, 0.2895, 0.1181, 0.424, 0.08128, 0.3993, 0.1784, 0.1673, 0.1682, 0.1775, 0.05026, 0.08144, 0.08152, 0.05018, 0.295, 0.2039, 0.2896, 0.1905, 0.4238, 0.1184, 0.4407, 0.1593, 0.2315, 0.2982, 0.2457, 0.2955, 0.2903, 0.441, 0.2468, 0.4496, 0.1517, 0.2169, 0.1516, 0.2314, 0.0, 0.2467, 5.525e-05, 0.2024, 0.2463, 0.1543, 0.2322, 0.1514, 0.2468, 0.0, 0.2902, 0.008641, 0.2812, 0.272, 0.2893, 0.26, 0.4238, 0.3312, 0.3992, 0.368, 0.1676, 0.2711, 0.1778, 0.2814, 0.08128, 0.3993, 0.05, 0.3679, 0.1904, 0.1594, 0.1784, 0.1673, 0.08152, 0.05018, 0.1183, 0.02561, 0.2978, 0.2181, 0.295, 0.2039, 0.4407, 0.1593, 0.4493, 0.2027, 0.2171, 0.2981, 0.2315, 0.2982, 0.2468, 0.4496, 0.2025, 0.4496, 0.1545, 0.2028, 0.1517, 0.2169, 5.525e-05, 0.2024, 0.008727, 0.159, 0.2596, 0.16, 0.2463, 0.1543, 0.2902, 0.008641, 0.3311, 0.0256, 0.271, 0.2821, 0.2812, 0.272, 0.3992, 0.368, 0.368, 0.3993, 0.1597, 0.259, 0.1676, 0.2711, 0.05, 0.3679, 0.02545, 0.331, 0.2037, 0.154, 0.1904, 0.1594, 0.1183, 0.02561, 0.1591, 0.008662, 0.2977, 0.2325, 0.2978, 0.2181, 0.4493, 0.2027, 0.4493, 0.2469, 0.203, 0.2952, 0.2171, 0.2981, 0.2025, 0.4496, 0.159, 0.441, 0.1601, 0.1895, 0.1545, 0.2028, 0.008727, 0.159, 0.02568, 0.1182, 0.2715, 0.1681, 0.2596, 0.16, 0.3311, 0.0256, 0.3679, 0.05022, 0.259, 0.2901, 0.271, 0.2821, 0.368, 0.3993, 0.3312, 0.424, 0.1543, 0.2456, 0.1597, 0.259, 0.02545, 0.331, 0.008571, 0.2901, 0.2178, 0.1513, 0.2037, 0.154, 0.1591, 0.008662, 0.2025, 9.779e-06, 0.2948, 0.2467, 0.2977, 0.2325, 0.4493, 0.2469, 0.4407, 0.2903, 0.1897, 0.2895, 0.203, 0.2952, 0.159, 0.441, 0.1181, 0.424, 0.1682, 0.1775, 0.1601, 0.1895, 0.02568, 0.1182, 0.05026, 0.08144, 0.2896, 0.1905, 0.2817, 0.1784, 0.3992, 0.08155, 0.4238, 0.1184, 0.2817, 0.1784, 0.2715, 0.1681, 0.3679, 0.05022, 0.3992, 0.08155, 0.6861, 0.6243, 0.6568, 0.6364, 0.61, 0.4819, 0.4676, 0.4059, 0.4852, 0.3795, 0.61, 0.4819, 0.7706, 0.4661, 0.7706, 0.4978, 0.61, 0.4819, 0.7124, 0.6067, 0.6861, 0.6243, 0.61, 0.4819, 0.4555, 0.4351, 0.4676, 0.4059, 0.61, 0.4819, 0.7644, 0.4351, 0.7706, 0.4661, 0.61, 0.4819, 0.7347, 0.5844, 0.7124, 0.6067, 0.61, 0.4819, 0.4493, 0.4661, 0.4555, 0.4351, 0.61, 0.4819, 0.7523, 0.4059, 0.7644, 0.4351, 0.61, 0.4819, 0.7523, 0.558, 0.7347, 0.5844, 0.61, 0.4819, 0.4493, 0.4978, 0.4493, 0.4661, 0.61, 0.4819, 0.7347, 0.3795, 0.7523, 0.4059, 0.61, 0.4819, 0.7644, 0.5288, 0.7523, 0.558, 0.61, 0.4819, 0.4555, 0.5288, 0.4493, 0.4978, 0.61, 0.4819, 0.7124, 0.3572, 0.7347, 0.3795, 0.61, 0.4819, 0.4676, 0.558, 0.4555, 0.5288, 0.61, 0.4819, 0.6861, 0.3396, 0.7124, 0.3572, 0.61, 0.4819, 0.4852, 0.5844, 0.4676, 0.558, 0.61, 0.4819, 0.6568, 0.3275, 0.6861, 0.3396, 0.61, 0.4819, 0.5076, 0.6067, 0.4852, 0.5844, 0.61, 0.4819, 0.6258, 0.3213, 0.6568, 0.3275, 0.61, 0.4819, 0.5339, 0.6243, 0.5076, 0.6067, 0.61, 0.4819, 0.5941, 0.3213, 0.6258, 0.3213, 0.61, 0.4819, 0.5631, 0.6364, 0.5339, 0.6243, 0.61, 0.4819, 0.5631, 0.3275, 0.5941, 0.3213, 0.61, 0.4819, 0.5941, 0.6426, 0.5631, 0.6364, 0.61, 0.4819, 0.5339, 0.3396, 0.5631, 0.3275, 0.61, 0.4819, 0.6258, 0.6426, 0.5941, 0.6426, 0.61, 0.4819, 0.5076, 0.3572, 0.5339, 0.3396, 0.61, 0.4819, 0.6568, 0.6364, 0.6258, 0.6426, 0.61, 0.4819, 0.4852, 0.3795, 0.5076, 0.3572, 0.61, 0.4819, 0.5251, 0.8393, 0.6527, 0.6708, 0.6699, 0.6882, 0.512, 0.8285, 0.512, 0.8285, 0.6699, 0.6882, 0.6834, 0.7085, 0.5013, 0.8153, 0.5013, 0.8153, 0.6834, 0.7085, 0.6927, 0.7311, 0.4934, 0.8003, 0.4934, 0.8003, 0.6927, 0.7311, 0.6975, 0.7551, 0.4886, 0.784, 0.4886, 0.784, 0.6975, 0.7551, 0.6975, 0.7795, 0.4872, 0.7671, 0.4872, 0.7671, 0.6975, 0.7795, 0.6927, 0.8034, 0.4892, 0.7503, 0.4892, 0.7503, 0.6927, 0.8034, 0.6835, 0.8259, 0.4944, 0.7343, 0.4944, 0.7343, 0.6835, 0.8259, 0.67, 0.8461, 0.5028, 0.7196, 0.5028, 0.7196, 0.67, 0.8461, 0.6529, 0.8632, 0.514, 0.707, 0.514, 0.707, 0.6529, 0.8632, 0.6327, 0.8767, 0.5267, 0.6959, 0.5267, 0.6959, 0.6327, 0.8767, 0.6102, 0.886, 0.5414, 0.6876, 0.5414, 0.6876, 0.6102, 0.886, 0.5863, 0.8907, 0.5574, 0.6824, 0.5574, 0.6824, 0.5863, 0.8907, 0.5619, 0.8908, 0.5743, 0.6805, 0.5743, 0.6805, 0.5619, 0.8908, 0.5379, 0.886, 0.5911, 0.682, 0.5911, 0.682, 0.5379, 0.886, 0.5153, 0.8768, 0.6074, 0.6868, 0.6074, 0.6868, 0.5153, 0.8768, 0.4949, 0.8632, 0.6224, 0.6948, 0.6224, 0.6948, 0.4949, 0.8632, 0.4776, 0.846, 0.6355, 0.7056, 0.6355, 0.7056, 0.4776, 0.846, 0.4638, 0.8257, 0.6462, 0.7188, 0.6462, 0.7188, 0.4638, 0.8257, 0.4543, 0.8032, 0.6541, 0.7338, 0.6541, 0.7338, 0.4543, 0.8032, 0.4494, 0.7792, 0.659, 0.7501, 0.659, 0.7501, 0.4494, 0.7792, 0.4493, 0.7547, 0.6605, 0.7671, 0.6605, 0.7671, 0.4493, 0.7547, 0.454, 0.7306, 0.6587, 0.784, 0.6587, 0.784, 0.454, 0.7306, 0.4633, 0.7079, 0.6537, 0.8002, 0.6537, 0.8002, 0.4633, 0.7079, 0.4769, 0.6875, 0.6456, 0.8152, 0.6456, 0.8152, 0.4769, 0.6875, 0.4942, 0.6702, 0.6348, 0.8283, 0.6348, 0.8283, 0.4942, 0.6702, 0.5146, 0.6566, 0.6216, 0.8391, 0.6216, 0.8391, 0.5146, 0.6566, 0.5373, 0.6473, 0.6066, 0.8471, 0.6066, 0.8471, 0.5373, 0.6473, 0.5613, 0.6426, 0.5903, 0.8521, 0.5903, 0.8521, 0.5613, 0.6426, 0.5858, 0.6427, 0.5734, 0.8538, 0.5734, 0.8538, 0.5858, 0.6427, 0.6098, 0.6476, 0.5564, 0.8522, 0.8959, 0.1508, 0.9028, 0.1481, 0.9396, 0.2163, 0.9188, 0.2249, 0.5564, 0.8522, 0.6098, 0.6476, 0.6324, 0.6571, 0.5401, 0.8473, 0.5401, 0.8473, 0.6324, 0.6571, 0.6527, 0.6708, 0.5251, 0.8393, 0.3228, 0.6622, 0.3213, 0.6545, 0.3213, 0.6466, 0.3228, 0.6388, 0.3259, 0.6315, 0.3303, 0.6249, 0.3359, 0.6193, 0.3424, 0.6149, 0.3498, 0.6119, 0.3575, 0.6103, 0.3654, 0.6103, 0.3732, 0.6119, 0.3805, 0.6149, 0.3871, 0.6193, 0.3927, 0.6249, 0.3971, 0.6315, 0.4001, 0.6388, 0.4017, 0.6466, 0.4017, 0.6545, 0.4001, 0.6622, 0.3971, 0.6695, 0.3927, 0.6761, 0.3871, 0.6817, 0.3805, 0.6861, 0.3732, 0.6891, 0.3654, 0.6907, 0.3575, 0.6907, 0.3498, 0.6891, 0.3424, 0.6861, 0.3359, 0.6817, 0.3303, 0.6761, 0.3259, 0.6695, 0.006174, 0.5634, 0.01828, 0.5342, 0.1606, 0.6103, 0.8477, 0.1181, 0.849, 0.1254, 0.775, 0.1482, 0.7706, 0.126, 0.8894, 0.07716, 0.882, 0.0771, 0.874, 0.0, 0.8966, 5.287e-06, 0.9185, 0.1327, 0.9214, 0.1259, 0.9956, 0.1481, 0.9869, 0.169, 0.8611, 0.1437, 0.8672, 0.1478, 0.8311, 0.2163, 0.8123, 0.2038, 0.8616, 0.08532, 0.8563, 0.09051, 0.7962, 0.04158, 0.8122, 0.0256, 0.9216, 0.104, 0.9188, 0.09712, 0.9869, 0.06032, 0.9956, 0.08119, 0.8886, 0.1522, 0.8959, 0.1508, 0.9188, 0.2249, 0.8966, 0.2293, 0.8477, 0.1107, 0.8477, 0.1181, 0.7706, 0.126, 0.7706, 0.1034, 0.8967, 0.07864, 0.8894, 0.07716, 0.8966, 5.287e-06, 0.9188, 0.004413, 0.9143, 0.1388, 0.9185, 0.1327, 0.9869, 0.169, 0.9744, 0.1877, 0.8559, 0.1384, 0.8611, 0.1437, 0.8123, 0.2038, 0.7963, 0.1878, 0.8678, 0.08125, 0.8616, 0.08532, 0.8122, 0.0256, 0.831, 0.01304, 0.923, 0.1112, 0.9216, 0.104, 0.9956, 0.08119, 1.0, 0.1033, 0.8812, 0.1522, 0.8886, 0.1522, 0.8966, 0.2293, 0.8741, 0.2293, 0.8493, 0.1034, 0.8477, 0.1107, 0.7706, 0.1034, 0.775, 0.08126, 0.9035, 0.08151, 0.8967, 0.07864, 0.9188, 0.004413, 0.9396, 0.01305, 0.909, 0.144, 0.9143, 0.1388, 0.9744, 0.1877, 0.9584, 0.2037, 0.8518, 0.1322, 0.8559, 0.1384, 0.7963, 0.1878, 0.7837, 0.1691, 0.8747, 0.07848, 0.8678, 0.08125, 0.831, 0.01304, 0.8519, 0.004402, 0.9229, 0.1186, 0.923, 0.1112, 1.0, 0.1033, 1.0, 0.1259, 0.874, 0.1507, 0.8812, 0.1522, 0.8741, 0.2293, 0.8519, 0.2249, 0.8522, 0.09663, 0.8493, 0.1034, 0.775, 0.08126, 0.7837, 0.06037, 0.9096, 0.08567, 0.9035, 0.08151, 0.9396, 0.01305, 0.9584, 0.02559, 0.9028, 0.1481, 0.909, 0.144, 0.9584, 0.2037, 0.9396, 0.2163, 0.849, 0.1254, 0.8518, 0.1322, 0.7837, 0.1691, 0.775, 0.1482, 0.882, 0.0771, 0.8747, 0.07848, 0.8519, 0.004402, 0.874, 0.0, 0.9214, 0.1259, 0.9229, 0.1186, 1.0, 0.1259, 0.9956, 0.1481, 0.8672, 0.1478, 0.874, 0.1507, 0.8519, 0.2249, 0.8311, 0.2163, 0.8563, 0.09051, 0.8522, 0.09663, 0.7837, 0.06037, 0.7962, 0.04158, 0.9188, 0.09712, 0.9148, 0.09093, 0.9744, 0.04155, 0.9869, 0.06032, 0.9148, 0.09093, 0.9096, 0.08567, 0.9584, 0.02559, 0.9744, 0.04155, 0.1138, 0.4558, 0.1448, 0.4496, 0.1606, 0.6103, 0.2854, 0.7127, 0.2631, 0.7351, 0.1606, 0.6103, 4.584e-08, 0.5945, 0.006174, 0.5634, 0.1606, 0.6103, 0.08455, 0.4679, 0.1138, 0.4558, 0.1606, 0.6103, 0.303, 0.6864, 0.2854, 0.7127, 0.1606, 0.6103, 0.0, 0.6261, 4.584e-08, 0.5945, 0.1606, 0.6103, 0.05824, 0.4855, 0.08455, 0.4679, 0.1606, 0.6103, 0.3151, 0.6571, 0.303, 0.6864, 0.1606, 0.6103, 0.006174, 0.6571, 0.0, 0.6261, 0.1606, 0.6103, 0.03586, 0.5079, 0.05824, 0.4855, 0.1606, 0.6103, 0.3213, 0.6261, 0.3151, 0.6571, 0.1606, 0.6103, 0.01828, 0.6864, 0.006174, 0.6571, 0.1606, 0.6103, 0.01828, 0.5342, 0.03586, 0.5079, 0.1606, 0.6103, 0.3213, 0.5945, 0.3213, 0.6261, 0.1606, 0.6103, 0.03586, 0.7127, 0.01828, 0.6864, 0.1606, 0.6103, 0.3151, 0.5634, 0.3213, 0.5945, 0.1606, 0.6103, 0.05824, 0.7351, 0.03586, 0.7127, 0.1606, 0.6103, 0.303, 0.5342, 0.3151, 0.5634, 0.1606, 0.6103, 0.08455, 0.7526, 0.05824, 0.7351, 0.1606, 0.6103, 0.2854, 0.5079, 0.303, 0.5342, 0.1606, 0.6103, 0.1138, 0.7648, 0.08455, 0.7526, 0.1606, 0.6103, 0.2631, 0.4855, 0.2854, 0.5079, 0.1606, 0.6103, 0.1448, 0.7709, 0.1138, 0.7648, 0.1606, 0.6103, 0.2367, 0.4679, 0.2631, 0.4855, 0.1606, 0.6103, 0.1765, 0.7709, 0.1448, 0.7709, 0.1606, 0.6103, 0.2075, 0.4558, 0.2367, 0.4679, 0.1606, 0.6103, 0.2075, 0.7648, 0.1765, 0.7709, 0.1606, 0.6103, 0.1765, 0.4496, 0.2075, 0.4558, 0.1606, 0.6103, 0.2367, 0.7526, 0.2075, 0.7648, 0.1606, 0.6103, 0.1448, 0.4496, 0.1765, 0.4496, 0.1606, 0.6103, 0.2631, 0.7351, 0.2367, 0.7526, 0.1606, 0.6103])
me_cylinder.materials.append(mat_axismaterial)
me_cylinder.use_remesh_fix_poles = True
me_cylinder.use_remesh_preserve_attributes = False
me_cylinder.use_mirror_vertex_groups = False
me_cylinder.update()

# ---- objects
ob_light = bpy.data.objects.new('Light', light_light)
ob_camera = bpy.data.objects.new('Camera', cam_camera)
ob_normalstest = bpy.data.objects.new('NormalsTest', me_plane_001)
ob_uvtest = bpy.data.objects.new('UVTest', me_plane)
ob_axis = bpy.data.objects.new('Axis', me_cylinder)

# ---- transforms, parenting, visibility, modifiers, constraints
ob_light.location = (4.076, 1.005, 5.904)
ob_light.rotation_euler = (0.6503, 0.05522, 1.866)
ob_light.lock_rotations_4d = False
ob_light.empty_display_type = 'ARROWS'
ob_light.color = (0.0, 0.0, 0.0, 0.0)
ob_light.lineart.crease_threshold = 0.0
ob_camera.location = (7.359, -6.926, 4.958)
ob_camera.rotation_euler = (1.109, 0.0, 0.8149)
ob_camera.lock_rotations_4d = False
ob_camera.empty_display_type = 'ARROWS'
ob_camera.color = (0.0, 0.0, 0.0, 0.0)
ob_camera.display_type = 'WIRE'
ob_camera.lineart.crease_threshold = 0.0
ob_normalstest.location = (0.0, 0.0, 0.0)
ob_normalstest.lineart.crease_threshold = 0.0
ob_uvtest.location = (0.0, 0.0, 0.0)
ob_uvtest.lineart.crease_threshold = 0.0
ob_axis.location = (0.0, 0.0, 0.0)
ob_axis.lineart.crease_threshold = 0.0

# ---- collection membership
col_collection.objects.link(ob_light)
col_collection.objects.link(ob_camera)
col_collection.objects.link(ob_normalstest)
col_collection.objects.link(ob_uvtest)
col_collection.objects.link(ob_axis)

# ---- scene / render settings (as saved in the file)
scene.camera = ob_camera
scene.frame_start = 1; scene.frame_end = 250; scene.frame_set(1)
scene.render.engine = 'BLENDER_EEVEE_NEXT'
scene.cycles.use_denoising = False
scene.cycles.samples = 128
scene.cycles.sampling_pattern = 'TABULATED_SOBOL'
scene.cycles.use_adaptive_sampling = False
scene.cycles.use_light_tree = False
scene.view_settings.view_transform = 'Filmic'
bpy.context.view_layer.update()
